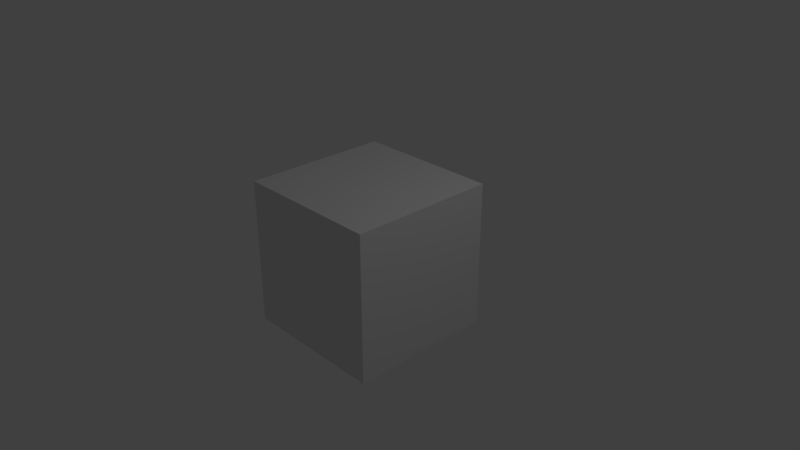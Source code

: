 # Source: Events.blend  (saved by Blender 2.78.5; exported with 4.5.12 LTS)
import bpy
from mathutils import Matrix  # noqa: F401  (used for matrix-valued properties, if any)

bpy.ops.wm.read_factory_settings(use_empty=True)
scene = bpy.context.scene
scene.name = 'Scene'

# ---- collections
col_collection_1 = bpy.data.collections.new('Collection 1'); scene.collection.children.link(col_collection_1)

# ---- materials (node trees are filled in below, after node groups)
mat_material = bpy.data.materials.new('Material')
mat_material.alpha_threshold = 0.0
mat_material.use_transparent_shadow = False
mat_material.roughness = 0.5
mat_material.line_color = (0.0, 0.0, 0.0, 1.0)

# ---- material node trees

# ---- world
world_world = bpy.data.worlds.new('World'); scene.world = world_world
world_world.color = (0.05088, 0.05088, 0.05088)
world_world.use_sun_shadow = False
world_world.sun_shadow_jitter_overblur = 0.0
world_world.cycles.sampling_method = 'MANUAL'

# ---- cameras
cam_camera = bpy.data.cameras.new('Camera')
cam_camera.clip_end = 100.0
cam_camera.lens = 35.0
cam_camera.sensor_width = 32.0
cam_camera.sensor_height = 18.0
cam_camera.ortho_scale = 7.314
cam_camera.dof.focus_distance = 0.0
cam_camera.dof.aperture_fstop = 128.0

# ---- lights
light_lamp = bpy.data.lights.new('Lamp', 'POINT')
light_lamp.transmission_factor = 0.0
light_lamp.cutoff_distance = 30.0
light_lamp.energy = 100.0
light_lamp.shadow_buffer_clip_start = 1.001
light_lamp.shadow_soft_size = 0.1
light_lamp.shadow_maximum_resolution = 0.006
light_lamp.use_absolute_resolution = True

# ---- meshes
me_cube = bpy.data.meshes.new('Cube')
me_cube.from_pydata([(1.0, 1.0, -1.0), (1.0, -1.0, -1.0), (-1.0, -1.0, -1.0), (-1.0, 1.0, -1.0), (1.0, 1.0, 1.0), (1.0, -1.0, 1.0), (-1.0, -1.0, 1.0), (-1.0, 1.0, 1.0)], [], [(0, 1, 2, 3), (4, 7, 6, 5), (0, 4, 5, 1), (1, 5, 6, 2), (2, 6, 7, 3), (4, 0, 3, 7)])
me_cube.materials.append(mat_material)
me_cube.use_remesh_preserve_volume = False
me_cube.use_remesh_preserve_attributes = False
me_cube.use_mirror_vertex_groups = False
me_cube.update()

# ---- objects
ob_cube = bpy.data.objects.new('Cube', me_cube)
ob_lamp = bpy.data.objects.new('Lamp', light_lamp)
ob_camera = bpy.data.objects.new('Camera', cam_camera)

# ---- transforms, parenting, visibility, modifiers, constraints
ob_cube.location = (0.0, 0.0, 0.0)
ob_cube.lock_rotations_4d = False
ob_cube.empty_display_type = 'ARROWS'
ob_cube.lineart.crease_threshold = 0.0
ob_lamp.location = (4.076, 1.005, 5.904)
ob_lamp.rotation_euler = (0.6503, 0.05522, 1.866)
ob_lamp.lock_rotations_4d = False
ob_lamp.empty_display_type = 'ARROWS'
ob_lamp.color = (0.0, 0.0, 0.0, 0.0)
ob_lamp.lineart.crease_threshold = 0.0
ob_camera.location = (7.481, -6.508, 5.344)
ob_camera.rotation_euler = (1.109, 0.0, 0.8149)
ob_camera.lock_rotations_4d = False
ob_camera.empty_display_type = 'ARROWS'
ob_camera.color = (0.0, 0.0, 0.0, 0.0)
ob_camera.display_type = 'WIRE'
ob_camera.lineart.crease_threshold = 0.0

# ---- collection membership
col_collection_1.objects.link(ob_cube)
col_collection_1.objects.link(ob_lamp)
col_collection_1.objects.link(ob_camera)

# ---- scene / render settings (as saved in the file)
scene.camera = ob_camera
scene.frame_start = 1; scene.frame_end = 250; scene.frame_set(250)
scene.render.engine = 'BLENDER_EEVEE_NEXT'
scene.render.resolution_percentage = 50
scene.render.dither_intensity = 0.0
scene.cycles.use_denoising = False
scene.cycles.samples = 128
scene.cycles.sampling_pattern = 'TABULATED_SOBOL'
scene.cycles.use_adaptive_sampling = False
scene.cycles.use_light_tree = False
scene.cycles.blur_glossy = 0.0
scene.cycles.sample_clamp_indirect = 0.0
scene.view_settings.view_transform = 'Standard'
bpy.context.view_layer.update()
